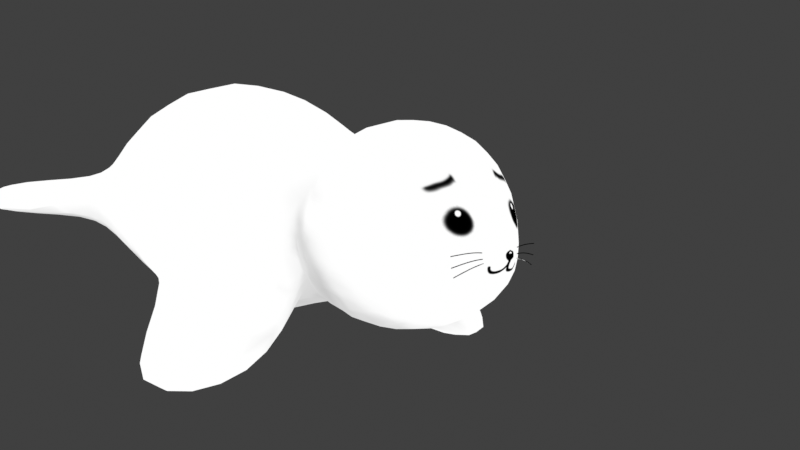 # Source: 5-1.blend  (saved by Blender 3.0.42; exported with 4.5.12 LTS)
import bpy
from mathutils import Matrix  # noqa: F401  (used for matrix-valued properties, if any)

bpy.ops.wm.read_factory_settings(use_empty=True)
scene = bpy.context.scene
scene.name = 'Scene'

# ---- collections
col_collection = bpy.data.collections.new('Collection'); scene.collection.children.link(col_collection)

# ---- images (referenced by path relative to the original .blend; pixels are not part of the script)
import os
ASSET_DIR = os.environ.get("B2B_ASSET_DIR", "")  # directory of the original .blend (textures are referenced by path, not embedded)
HERE = os.path.dirname(os.path.abspath(__file__))  # packed textures are extracted next to this script under _unpacked/

def load_image(name, relpath, width, height, colorspace="sRGB"):
    """Load a texture the original file referenced (path relative to the .blend, or extracted next to this script)."""
    p = next((c for c in (os.path.join(HERE, relpath), os.path.join(ASSET_DIR, relpath)) if relpath and os.path.exists(c)), "")
    if p:
        img = bpy.data.images.load(p, check_existing=True)
        img.name = name
    else:  # same state as the original file: an image datablock whose file is absent (Cycles renders it pink)
        img = bpy.data.images.new(name, width, height)
        img.source = "FILE"
        img.filepath = "//" + (relpath or name)
    img.colorspace_settings.name = colorspace
    return img
img_001 = load_image('無題.001', '_unpacked/__.9dc9696f.png', 1024, 1024, 'sRGB')

# ---- materials (node trees are filled in below, after node groups)
mat_material = bpy.data.materials.new('Material')
mat_material.alpha_threshold = 0.0
mat_material.use_transparent_shadow = False
mat_material.line_color = (0.0, 0.0, 0.0, 1.0)

# ---- material node trees
mat_material.use_nodes = True; mat_material.node_tree.nodes.clear()
_N = mat_material.node_tree.nodes; _L = mat_material.node_tree.links
n0 = _N.new('ShaderNodeOutputMaterial'); n0.name = 'Material Output'; n0.location = (300, 300)
n1 = _N.new('ShaderNodeEmission'); n1.name = '放射'; n1.location = (110, 300)
n2 = _N.new('ShaderNodeTexImage'); n2.name = '画像テクスチャ'; n2.location = (-180, 260)
n2.image = img_001
_L.new(n1.outputs[0], n0.inputs[0])
_L.new(n2.outputs[0], n1.inputs[0])
n0.is_active_output = True

# ---- world
world_world = bpy.data.worlds.new('World'); scene.world = world_world
world_world.use_nodes = True; world_world.node_tree.nodes.clear()
_N = world_world.node_tree.nodes; _L = world_world.node_tree.links
n0 = _N.new('ShaderNodeOutputWorld'); n0.name = 'World Output'; n0.location = (300, 300)
n1 = _N.new('ShaderNodeBackground'); n1.name = 'Background'; n1.location = (10, 300)
n1.inputs[0].default_value = (0.05088, 0.05088, 0.05088, 1.0)
_L.new(n1.outputs[0], n0.inputs[0])
n0.is_active_output = True
world_world.color = (0.05088, 0.05088, 0.05088)
world_world.use_sun_shadow = False
world_world.sun_shadow_jitter_overblur = 0.0

# ---- cameras
cam_camera = bpy.data.cameras.new('Camera')
cam_camera.clip_end = 100.0
cam_camera.lens = 100.0
cam_camera.ortho_scale = 7.314

# ---- lights
light_light = bpy.data.lights.new('Light', 'POINT')
light_light.transmission_factor = 0.0
light_light.energy = 1000.0
light_light.shadow_soft_size = 0.1
light_light.shadow_maximum_resolution = 0.006
light_light.use_absolute_resolution = True

# ---- meshes
me_cube = bpy.data.meshes.new('Cube')
me_cube.from_pydata([(1.385, 0.4659, 1.049), (1.385, 0.4659, -1.049), (1.429, -0.9169, 1.083), (1.429, -0.9169, -0.9774), (0.5609, -1.621, 0.1996), (0.5609, -1.621, -0.6505), (0.8165, 0.9148, 0.6187), (2.44, 2.991, 1.515), (0.6555, 5.109, -0.5426), (0.6555, 5.109, 0.5426), (0.2715, 8.033, 0.2867), (0.0, 0.4659, -1.63), (0.0, -0.9169, 1.682), (0.0, -0.9169, -1.577), (0.0, 0.4659, 1.63), (1.672e-18, -1.621, 0.2749), (1.672e-18, -1.621, -0.7258), (0.0, 0.9148, -0.9612), (0.0, 0.9148, 0.9612), (0.0, 3.115, -2.079), (-4.616e-17, 3.229, 2.651), (0.0, 5.176, -0.843), (0.0, 5.176, 0.843), (0.2715, 8.033, -0.2867), (0.4481, 1.064, -0.8132), (0.8706, 1.033, -0.1738), (1.824, 2.506, -0.5335), (1.431, 2.673, -1.171), (2.379, -0.1204, -2.134), (2.8, -0.1204, -1.493), (3.84, 2.125, -1.921), (3.418, 2.125, -2.563), (0.6558, 5.56, -0.2161), (0.6558, 5.56, 0.2161), (0.0, 5.676, 0.2867), (0.0, 5.676, -0.2867), (2.638, 6.06, 0.2161), (2.638, 6.06, -0.2161), (1.672e-18, -1.993, -0.2353), (1.672e-18, -1.748, -0.4806), (1.672e-18, -1.748, 0.0198), (0.2805, -1.748, -0.01786), (0.2805, -1.748, -0.4429), (0.2537, -1.708, -0.1993), (0.2559, -1.716, -0.2085), (0.2582, -1.707, -0.216), (0.256, -1.699, -0.2069), (0.5308, -1.692, -0.1571), (0.5324, -1.699, -0.1663), (0.5311, -1.69, -0.1744), (0.5295, -1.682, -0.1652), (0.867, -1.596, -0.1894), (0.8683, -1.604, -0.1986), (0.8634, -1.596, -0.2064), (0.8621, -1.588, -0.1972), (0.2469, -1.713, -0.267), (0.2479, -1.721, -0.2764), (0.249, -1.712, -0.2842), (0.248, -1.704, -0.2748), (0.5267, -1.692, -0.262), (0.5272, -1.7, -0.2714), (0.5247, -1.691, -0.2792), (0.5242, -1.683, -0.2699), (0.8547, -1.594, -0.3408), (0.8546, -1.603, -0.3501), (0.8486, -1.594, -0.3571), (0.8487, -1.586, -0.3479), (0.2247, -1.721, -0.3085), (0.2246, -1.729, -0.3179), (0.2244, -1.72, -0.3258), (0.2246, -1.712, -0.3164), (0.502, -1.696, -0.3431), (0.5011, -1.704, -0.3524), (0.4974, -1.695, -0.3598), (0.4983, -1.687, -0.3505), (0.8147, -1.598, -0.4696), (0.8131, -1.606, -0.4786), (0.8062, -1.598, -0.4848), (0.8077, -1.59, -0.4757)], [], [(11, 1, 3, 13), (1, 0, 2, 3), (1, 11, 17, 24), (13, 3, 5, 16), (3, 2, 4, 5), (14, 0, 6, 18), (20, 7, 9, 22), (18, 6, 7, 20), (24, 17, 19, 27), (8, 27, 19, 21), (9, 8, 32, 33), (10, 36, 37, 23), (22, 9, 33, 34), (7, 26, 8, 9), (0, 1, 25, 6), (2, 12, 15, 4), (42, 38, 39), (0, 14, 12, 2), (24, 25, 1), (26, 27, 8), (24, 27, 31, 28), (6, 25, 26, 7), (30, 29, 28, 31), (27, 26, 30, 31), (25, 24, 28, 29), (26, 25, 29, 30), (33, 32, 37, 36), (8, 21, 35, 32), (35, 34, 10, 23), (32, 35, 23, 37), (34, 33, 36, 10), (42, 5, 4, 41), (41, 40, 38), (4, 15, 40, 41), (38, 42, 41), (5, 42, 39, 16), (43, 47, 50, 46), (44, 48, 47, 43), (45, 49, 48, 44), (46, 50, 49, 45), (47, 51, 54, 50), (48, 52, 51, 47), (49, 53, 52, 48), (50, 54, 53, 49), (55, 59, 62, 58), (56, 60, 59, 55), (57, 61, 60, 56), (58, 62, 61, 57), (59, 63, 66, 62), (60, 64, 63, 59), (61, 65, 64, 60), (62, 66, 65, 61), (67, 71, 74, 70), (68, 72, 71, 67), (69, 73, 72, 68), (70, 74, 73, 69), (71, 75, 78, 74), (72, 76, 75, 71), (73, 77, 76, 72), (74, 78, 77, 73)])
me_cube.polygons.foreach_set('use_smooth', [True] * 60)
_uv = me_cube.uv_layers.new(name='UVMap')
_uv.uv.foreach_set('vector', [0.5971, 0.3103, 0.4605, 0.2959, 0.4452, 0.1862, 0.5927, 0.1427, 0.4605, 0.2959, 0.2808, 0.2701, 0.3061, 0.1668, 0.4452, 0.1862, 0.4605, 0.2959, 0.5971, 0.3103, 0.5656, 0.3975, 0.5009, 0.4148, 0.5927, 0.1427, 0.4452, 0.1862, 0.4528, 0.0895, 0.4941, 0.04261, 0.4452, 0.1862, 0.3061, 0.1668, 0.3687, 0.0697, 0.4528, 0.0895, 0.1378, 0.2656, 0.2808, 0.2701, 0.2812, 0.3516, 0.1653, 0.3416, 0.0001695, 0.6391, 0.2167, 0.6302, 0.2275, 0.8834, 0.1493, 0.9081, 0.1653, 0.3416, 0.2812, 0.3516, 0.2167, 0.6302, 0.0001695, 0.6391, 0.5009, 0.4148, 0.5656, 0.3975, 0.5971, 0.7243, 0.4217, 0.64, 0.3477, 0.8972, 0.4217, 0.64, 0.5971, 0.7243, 0.4185, 0.9411, 0.2275, 0.8834, 0.3477, 0.8972, 0.3049, 0.9435, 0.2573, 0.9378, 0.8918, 0.6905, 0.8867, 0.6985, 0.8691, 0.6942, 0.9912, 0.5615, 0.1493, 0.9081, 0.2275, 0.8834, 0.2573, 0.9378, 0.1946, 0.9794, 0.2167, 0.6302, 0.3565, 0.6167, 0.3477, 0.8972, 0.2275, 0.8834, 0.2808, 0.2701, 0.4605, 0.2959, 0.3832, 0.3986, 0.2812, 0.3516, 0.3061, 0.1668, 0.1661, 0.09091, 0.3499, 0.008885, 0.3687, 0.0697, 0.443, 0.05151, 0.4299, 0.0001695, 0.4654, 0.02437, 0.2808, 0.2701, 0.1378, 0.2656, 0.1661, 0.09091, 0.3061, 0.1668, 0.5009, 0.4148, 0.3832, 0.3986, 0.4605, 0.2959, 0.3565, 0.6167, 0.4217, 0.64, 0.3477, 0.8972, 0.5974, 0.0001695, 0.878, 0.01346, 0.7265, 0.2539, 0.6147, 0.3836, 0.2812, 0.3516, 0.3832, 0.3986, 0.3565, 0.6167, 0.2167, 0.6302, 0.7502, 0.2665, 0.7099, 0.351, 0.6147, 0.3836, 0.7265, 0.2539, 0.878, 0.01346, 0.9839, 0.1335, 0.7502, 0.2665, 0.7265, 0.2539, 0.9839, 0.4488, 0.9322, 0.5611, 0.6147, 0.3836, 0.7099, 0.351, 0.9839, 0.1335, 0.9839, 0.4488, 0.7099, 0.351, 0.7502, 0.2665, 0.7596, 0.9625, 0.6551, 0.887, 0.8691, 0.6942, 0.8867, 0.6985, 0.3477, 0.8972, 0.4185, 0.9411, 0.3565, 0.9998, 0.3049, 0.9435, 0.9912, 0.9763, 0.8909, 0.9763, 0.8918, 0.6905, 0.9912, 0.5615, 0.6551, 0.887, 0.5974, 0.7751, 0.9912, 0.5615, 0.8691, 0.6942, 0.8909, 0.9763, 0.7596, 0.9625, 0.8867, 0.6985, 0.8918, 0.6905, 0.443, 0.05151, 0.4528, 0.0895, 0.3687, 0.0697, 0.3941, 0.03831, 0.3941, 0.03831, 0.3861, 0.004521, 0.4299, 0.0001695, 0.3687, 0.0697, 0.3499, 0.008885, 0.3861, 0.004521, 0.3941, 0.03831, 0.4299, 0.0001695, 0.443, 0.05151, 0.3941, 0.03831, 0.4528, 0.0895, 0.443, 0.05151, 0.4654, 0.02437, 0.4941, 0.04261, 0.9854, 0.06416, 0.9855, 0.09244, 0.9842, 0.09244, 0.9842, 0.06433, 0.9867, 0.0642, 0.9867, 0.09245, 0.9855, 0.09244, 0.9854, 0.06416, 0.9879, 0.06436, 0.9879, 0.09244, 0.9867, 0.09245, 0.9867, 0.0642, 0.9892, 0.06433, 0.9892, 0.09245, 0.9879, 0.09244, 0.9879, 0.06436, 0.9855, 0.09244, 0.9855, 0.1278, 0.9842, 0.1276, 0.9842, 0.09244, 0.9867, 0.09245, 0.9868, 0.1278, 0.9855, 0.1278, 0.9855, 0.09244, 0.9879, 0.09244, 0.9879, 0.1276, 0.9868, 0.1278, 0.9867, 0.09245, 0.9892, 0.09245, 0.9891, 0.1276, 0.9879, 0.1276, 0.9879, 0.09244, 0.9854, 0.0001695, 0.9855, 0.02844, 0.9842, 0.02844, 0.9842, 0.0003414, 0.9867, 0.0002037, 0.9867, 0.02844, 0.9855, 0.02844, 0.9854, 0.0001695, 0.9879, 0.0003665, 0.9879, 0.02844, 0.9867, 0.02844, 0.9867, 0.0002037, 0.9892, 0.0003349, 0.9892, 0.02844, 0.9879, 0.02844, 0.9879, 0.0003665, 0.9855, 0.02844, 0.9855, 0.06382, 0.9842, 0.06365, 0.9842, 0.02844, 0.9867, 0.02844, 0.9868, 0.0638, 0.9855, 0.06382, 0.9855, 0.02844, 0.9879, 0.02844, 0.9879, 0.06362, 0.9868, 0.0638, 0.9867, 0.02844, 0.9892, 0.02844, 0.9891, 0.06365, 0.9879, 0.06362, 0.9879, 0.02844, 0.9879, 0.1919, 0.9879, 0.1636, 0.9891, 0.1636, 0.9891, 0.1918, 0.9866, 0.1919, 0.9867, 0.1636, 0.9879, 0.1636, 0.9879, 0.1919, 0.9854, 0.1917, 0.9854, 0.1636, 0.9867, 0.1636, 0.9866, 0.1919, 0.9843, 0.1918, 0.9842, 0.1636, 0.9854, 0.1636, 0.9854, 0.1917, 0.9879, 0.1636, 0.9878, 0.1282, 0.9891, 0.1283, 0.9891, 0.1636, 0.9867, 0.1636, 0.9865, 0.1282, 0.9878, 0.1282, 0.9879, 0.1636, 0.9854, 0.1636, 0.9854, 0.1284, 0.9865, 0.1282, 0.9867, 0.1636, 0.9842, 0.1636, 0.9842, 0.1283, 0.9854, 0.1284, 0.9854, 0.1636])
me_cube.materials.append(mat_material)
me_cube.use_remesh_preserve_volume = False
me_cube.use_remesh_preserve_attributes = False
me_cube.use_mirror_vertex_groups = False
me_cube.update()

# ---- curves / text
cu_x = bpy.data.curves.new('ベジエカーブ', 'CURVE')
cu_x.dimensions = '3D'
_sp = cu_x.splines.new('BEZIER'); _sp.bezier_points.add(1)
_sp.bezier_points.foreach_set('co', [-22.37, -19.36, 3.581, 12.55, -12.79, -3.073])
_sp.bezier_points.foreach_set('handle_left', [-22.68, -11.17, 6.415, 8.709, -22.21, -1.913])
_sp.bezier_points.foreach_set('handle_right', [-21.83, -33.38, -1.267, 15.44, -5.68, -3.948])
for _p, _l, _r in zip(_sp.bezier_points, ['ALIGNED', 'ALIGNED'], ['ALIGNED', 'ALIGNED']): _p.handle_left_type = _l; _p.handle_right_type = _r
_sp.order_u = 0
_sp.order_v = 0
cu_x.path_duration = 40
cu_x.use_path = True
cu_x.use_path_follow = True
cu_x.fill_mode = 'FULL'
arm_x = bpy.data.armatures.new('アーマチュア')  # bones are not reproduced

# ---- objects
ob_x = bpy.data.objects.new('アーマチュア', arm_x)
ob_x_1 = bpy.data.objects.new('ベジエカーブ', cu_x)
ob_cube = bpy.data.objects.new('Cube', me_cube)
ob_light = bpy.data.objects.new('Light', light_light)
ob_camera = bpy.data.objects.new('Camera', cam_camera)

# ---- transforms, parenting, visibility, modifiers, constraints
ob_x.location = (0.0, 0.0, 0.0)
ob_x.show_in_front = True
ob_x_1.location = (0.0, 0.0, 0.0)
ob_cube.parent = ob_x
ob_cube.location = (0.0, 0.0, 0.0)
ob_cube.lock_rotations_4d = False
ob_cube.empty_display_type = 'ARROWS'
ob_cube.lineart.crease_threshold = 0.0
_vg = ob_cube.vertex_groups.new(name='Bone')
for _i, _w in zip([0, 6, 12, 14, 18, 20], [0.01747, 0.072, 0.04859, 0.1481, 0.4673, 0.07167]): _vg.add([_i], _w, 'REPLACE')
_vg = ob_cube.vertex_groups.new(name='Bone.002')
for _i, _w in zip([0, 1, 2, 3, 4, 5, 6, 11, 12, 13, 14, 15, 16, 17, 18, 19, 20, 24, 25, 38, 39, 40, 41, 42, 43, 44, 45, 46, 47, 48, 49, 50, 51, 52, 53, 54, 55, 56, 57, 58, 59, 60, 61, 62, 63, 64, 65, 66, 67, 68, 69, 70, 71, 72, 73, 74, 75, 76, 77, 78], [0.7252, 0.6251, 0.9196, 0.9146, 0.9825, 0.9787, 0.114, 0.6565, 0.8764, 0.8767, 0.6754, 0.9764, 0.9654, 0.1345, 0.1671, 0.001328, 0.00642, 0.0745, 0.02663, 0.998, 0.9912, 0.9956, 0.9948, 0.9936, 1.0, 1.0, 1.0, 1.0, 1.0, 1.0, 1.0, 1.0, 1.0, 1.0, 1.0, 1.0, 1.0, 1.0, 1.0, 1.0, 1.0, 1.0, 1.0, 1.0, 1.0, 1.0, 1.0, 1.0, 0.9999, 0.9999, 0.9999, 0.9999, 0.9999, 0.9999, 0.9999, 0.9999, 0.9999, 0.9999, 0.9999, 0.9999]): _vg.add([_i], _w, 'REPLACE')
_vg = ob_cube.vertex_groups.new(name='Bone_L')
for _i, _w in zip([0, 1, 2, 3, 6, 7, 8, 11, 12, 13, 14, 17, 18, 19, 20, 21, 24, 25, 26, 27, 28, 29, 30, 31], [0.2194, 0.3453, 0.05836, 0.07232, 0.7447, 0.1883, 0.05314, 0.2118, 0.05911, 0.08071, 0.1342, 0.4352, 0.2438, 0.3311, 0.09073, 0.04802, 0.8164, 0.9278, 0.8044, 0.7846, 0.06377, 0.05527, 0.07407, 0.07575]): _vg.add([_i], _w, 'REPLACE')
_vg = ob_cube.vertex_groups.new(name='Bone_L.001')
for _i, _w in zip([17, 19, 24, 26, 27, 28, 29, 30, 31], [0.00364, 0.005011, 0.04608, 0.06296, 0.06803, 0.9266, 0.9397, 0.9138, 0.9109]): _vg.add([_i], _w, 'REPLACE')
_vg = ob_cube.vertex_groups.new(name='Bone_R')
for _i, _w in zip([11, 13, 17, 19, 24], [0.0929, 0.008195, 0.315, 0.05948, 0.04097]): _vg.add([_i], _w, 'REPLACE')
_vg = ob_cube.vertex_groups.new(name='Bone_R.001')
_vg = ob_cube.vertex_groups.new(name='Bone.001')
for _i, _w in zip([6, 7, 8, 9, 11, 14, 17, 18, 19, 20, 21, 22, 26, 27, 32, 33, 35], [0.06308, 0.7473, 0.8394, 0.8735, 0.0008269, 0.02915, 0.0839, 0.1165, 0.5294, 0.7836, 0.7488, 0.8562, 0.1127, 0.1161, 0.0572, 0.07065, 0.01753]): _vg.add([_i], _w, 'REPLACE')
_vg = ob_cube.vertex_groups.new(name='Bone.001_L')
for _i, _w in zip([8, 9, 10, 19, 21, 22, 23, 32, 33, 34, 35, 36, 37], [0.09799, 0.105, 0.9966, 0.002829, 0.1891, 0.1172, 0.9951, 0.9392, 0.9272, 0.986, 0.9636, 0.9883, 0.9902]): _vg.add([_i], _w, 'REPLACE')
_vg = ob_cube.vertex_groups.new(name='Bone.001_R')
_m = ob_cube.modifiers.new('ミラー', 'MIRROR')
_m = ob_cube.modifiers.new('アーマチュア', 'ARMATURE')
_m.object = ob_x
_m = ob_cube.modifiers.new('細分化', 'SUBSURF')
_m.levels = 2
ob_light.location = (4.076, 1.005, 5.904)
ob_light.rotation_euler = (0.6503, 0.05522, 1.866)
ob_light.lock_rotations_4d = False
ob_light.empty_display_type = 'ARROWS'
ob_light.color = (0.0, 0.0, 0.0, 0.0)
ob_light.lineart.crease_threshold = 0.0
ob_camera.parent = ob_x_1
ob_camera.matrix_parent_inverse = Matrix(((-0.7805, -0.6252, 1.788e-07, 1.413), (0.1809, -0.2258, 0.9572, -7.641), (-0.5985, 0.7471, 0.2893, 8.144), (-0.0, -0.0, -0.0, 1.0)))
ob_camera.location = (7.359, -6.926, 4.958)
ob_camera.rotation_euler = (1.109, 0.0, 0.8149)
ob_camera.lock_rotations_4d = False
ob_camera.empty_display_type = 'ARROWS'
ob_camera.color = (0.0, 0.0, 0.0, 0.0)
ob_camera.display_type = 'WIRE'
ob_camera.lineart.crease_threshold = 0.0
_c = ob_camera.constraints.new('TRACK_TO'); _c.name = 'トラック'
_c.target = ob_cube

# ---- collection membership
scene.collection.objects.link(ob_x)
scene.collection.objects.link(ob_x_1)
col_collection.objects.link(ob_cube)
col_collection.objects.link(ob_light)
col_collection.objects.link(ob_camera)

# ---- scene / render settings (as saved in the file)
scene.camera = ob_camera
scene.frame_start = 1; scene.frame_end = 40; scene.frame_set(0)
scene.render.engine = 'BLENDER_EEVEE_NEXT'
scene.render.image_settings.file_format = 'FFMPEG'
scene.render.image_settings.color_mode = 'RGB'
scene.cycles.use_denoising = False
scene.cycles.samples = 128
scene.cycles.sampling_pattern = 'TABULATED_SOBOL'
scene.cycles.use_adaptive_sampling = False
scene.cycles.use_light_tree = False
scene.view_settings.view_transform = 'Standard'
bpy.context.view_layer.update()

